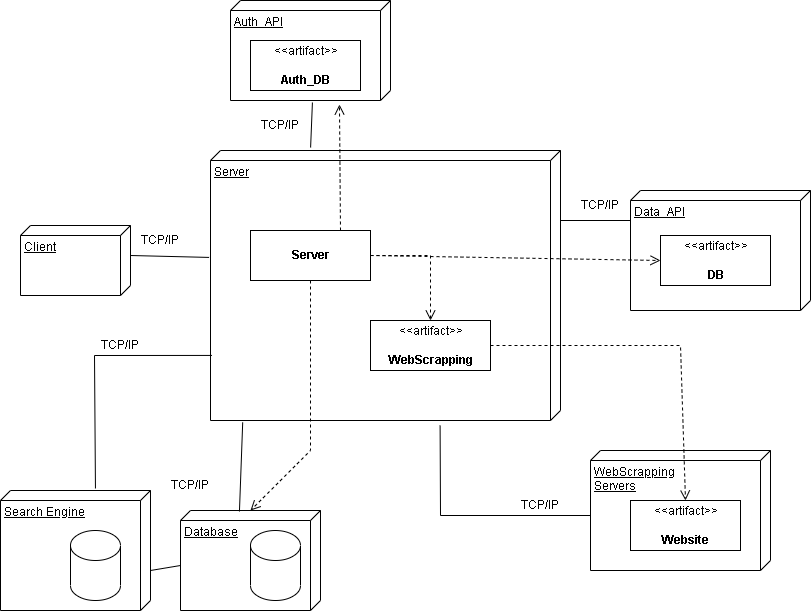

The diagram above was exported from draw.io. Its source (the exported page's mxGraphModel, read from the mxfile embedded in the PNG):
<mxGraphModel dx="1662" dy="786" grid="1" gridSize="10" guides="1" tooltips="1" connect="1" arrows="1" fold="1" page="1" pageScale="1" pageWidth="1169" pageHeight="827" math="0" shadow="0">
  <root>
    <mxCell id="0" />
    <mxCell id="1" parent="0" />
    <mxCell id="RfbG2ps5HhO25AUJN1TO-15" value="Server" style="verticalAlign=top;align=left;spacingTop=8;spacingLeft=2;spacingRight=12;shape=cube;size=10;direction=south;fontStyle=4;html=1;" parent="1" vertex="1">
      <mxGeometry x="460" y="230" width="350" height="270" as="geometry" />
    </mxCell>
    <mxCell id="RfbG2ps5HhO25AUJN1TO-17" value="&lt;b&gt;Server&lt;/b&gt;" style="html=1;align=center;verticalAlign=middle;dashed=0;" parent="1" vertex="1">
      <mxGeometry x="500" y="310" width="120" height="50" as="geometry" />
    </mxCell>
    <mxCell id="RfbG2ps5HhO25AUJN1TO-21" value="&amp;lt;&amp;lt;artifact&amp;gt;&amp;gt;&lt;br&gt;&lt;br&gt;&lt;b&gt;WebScrapping&lt;/b&gt;" style="html=1;align=center;verticalAlign=middle;dashed=0;" parent="1" vertex="1">
      <mxGeometry x="620" y="400" width="120" height="50" as="geometry" />
    </mxCell>
    <mxCell id="RfbG2ps5HhO25AUJN1TO-26" value="" style="html=1;verticalAlign=bottom;endArrow=open;dashed=1;endSize=8;rounded=0;exitX=1;exitY=0.5;exitDx=0;exitDy=0;entryX=0.5;entryY=0;entryDx=0;entryDy=0;" parent="1" source="RfbG2ps5HhO25AUJN1TO-17" target="RfbG2ps5HhO25AUJN1TO-21" edge="1">
      <mxGeometry relative="1" as="geometry">
        <mxPoint x="800" y="430" as="sourcePoint" />
        <mxPoint x="720" y="430" as="targetPoint" />
        <Array as="points">
          <mxPoint x="680" y="335" />
        </Array>
      </mxGeometry>
    </mxCell>
    <mxCell id="RfbG2ps5HhO25AUJN1TO-29" value="WebScrapping&lt;br&gt;Servers" style="verticalAlign=top;align=left;spacingTop=8;spacingLeft=2;spacingRight=12;shape=cube;size=10;direction=south;fontStyle=4;html=1;" parent="1" vertex="1">
      <mxGeometry x="840" y="530" width="180" height="120" as="geometry" />
    </mxCell>
    <mxCell id="RfbG2ps5HhO25AUJN1TO-31" value="&amp;lt;&amp;lt;artifact&amp;gt;&amp;gt;&lt;br&gt;&lt;br&gt;&lt;b&gt;Website&lt;/b&gt;" style="html=1;" parent="1" vertex="1">
      <mxGeometry x="880" y="580" width="110" height="50" as="geometry" />
    </mxCell>
    <mxCell id="RfbG2ps5HhO25AUJN1TO-32" value="" style="html=1;verticalAlign=bottom;endArrow=open;dashed=1;endSize=8;rounded=0;exitX=1;exitY=0.5;exitDx=0;exitDy=0;entryX=0.5;entryY=0;entryDx=0;entryDy=0;" parent="1" source="RfbG2ps5HhO25AUJN1TO-21" target="RfbG2ps5HhO25AUJN1TO-31" edge="1">
      <mxGeometry relative="1" as="geometry">
        <mxPoint x="790" y="375" as="sourcePoint" />
        <mxPoint x="730" y="375" as="targetPoint" />
        <Array as="points">
          <mxPoint x="930" y="425" />
        </Array>
      </mxGeometry>
    </mxCell>
    <mxCell id="RfbG2ps5HhO25AUJN1TO-43" value="" style="endArrow=none;html=1;rounded=0;entryX=0;entryY=0;entryDx=65;entryDy=180;entryPerimeter=0;exitX=1.019;exitY=0.344;exitDx=0;exitDy=0;exitPerimeter=0;" parent="1" source="RfbG2ps5HhO25AUJN1TO-15" target="RfbG2ps5HhO25AUJN1TO-29" edge="1">
      <mxGeometry width="50" height="50" relative="1" as="geometry">
        <mxPoint x="680" y="610" as="sourcePoint" />
        <mxPoint x="730" y="560" as="targetPoint" />
        <Array as="points">
          <mxPoint x="690" y="595" />
        </Array>
      </mxGeometry>
    </mxCell>
    <mxCell id="RfbG2ps5HhO25AUJN1TO-48" value="TCP/IP" style="text;html=1;strokeColor=none;fillColor=none;align=center;verticalAlign=middle;whiteSpace=wrap;rounded=0;" parent="1" vertex="1">
      <mxGeometry x="380" y="305" width="60" height="30" as="geometry" />
    </mxCell>
    <mxCell id="RfbG2ps5HhO25AUJN1TO-49" value="Data_API" style="verticalAlign=top;align=left;spacingTop=8;spacingLeft=2;spacingRight=12;shape=cube;size=10;direction=south;fontStyle=4;html=1;" parent="1" vertex="1">
      <mxGeometry x="880" y="270" width="180" height="120" as="geometry" />
    </mxCell>
    <mxCell id="RfbG2ps5HhO25AUJN1TO-50" value="&amp;lt;&amp;lt;artifact&amp;gt;&amp;gt;&lt;br&gt;&lt;br&gt;&lt;b&gt;DB&lt;/b&gt;" style="html=1;align=center;verticalAlign=middle;dashed=0;" parent="1" vertex="1">
      <mxGeometry x="910" y="315" width="110" height="50" as="geometry" />
    </mxCell>
    <mxCell id="RfbG2ps5HhO25AUJN1TO-51" value="" style="html=1;verticalAlign=bottom;endArrow=open;dashed=1;endSize=8;rounded=0;exitX=1;exitY=0.5;exitDx=0;exitDy=0;entryX=0;entryY=0.5;entryDx=0;entryDy=0;" parent="1" source="RfbG2ps5HhO25AUJN1TO-17" target="RfbG2ps5HhO25AUJN1TO-50" edge="1">
      <mxGeometry relative="1" as="geometry">
        <mxPoint x="850" y="390" as="sourcePoint" />
        <mxPoint x="730" y="335" as="targetPoint" />
        <Array as="points" />
      </mxGeometry>
    </mxCell>
    <mxCell id="RfbG2ps5HhO25AUJN1TO-52" value="TCP/IP" style="text;html=1;strokeColor=none;fillColor=none;align=center;verticalAlign=middle;whiteSpace=wrap;rounded=0;" parent="1" vertex="1">
      <mxGeometry x="760" y="570" width="60" height="30" as="geometry" />
    </mxCell>
    <mxCell id="RfbG2ps5HhO25AUJN1TO-53" value="" style="endArrow=none;html=1;rounded=0;entryX=1;entryY=1;entryDx=0;entryDy=0;" parent="1" edge="1" target="RfbG2ps5HhO25AUJN1TO-54">
      <mxGeometry width="50" height="50" relative="1" as="geometry">
        <mxPoint x="810" y="300" as="sourcePoint" />
        <mxPoint x="980" y="295" as="targetPoint" />
      </mxGeometry>
    </mxCell>
    <mxCell id="RfbG2ps5HhO25AUJN1TO-54" value="TCP/IP" style="text;html=1;strokeColor=none;fillColor=none;align=center;verticalAlign=middle;whiteSpace=wrap;rounded=0;" parent="1" vertex="1">
      <mxGeometry x="820" y="270" width="60" height="30" as="geometry" />
    </mxCell>
    <mxCell id="RfbG2ps5HhO25AUJN1TO-55" value="Client" style="verticalAlign=top;align=left;spacingTop=8;spacingLeft=2;spacingRight=12;shape=cube;size=10;direction=south;fontStyle=4;html=1;" parent="1" vertex="1">
      <mxGeometry x="270" y="305" width="110" height="70" as="geometry" />
    </mxCell>
    <mxCell id="RfbG2ps5HhO25AUJN1TO-57" value="" style="endArrow=none;html=1;rounded=0;entryX=0.396;entryY=1.004;entryDx=0;entryDy=0;entryPerimeter=0;exitX=0;exitY=0;exitDx=30;exitDy=0;exitPerimeter=0;" parent="1" source="RfbG2ps5HhO25AUJN1TO-55" target="RfbG2ps5HhO25AUJN1TO-15" edge="1">
      <mxGeometry width="50" height="50" relative="1" as="geometry">
        <mxPoint x="300" y="410" as="sourcePoint" />
        <mxPoint x="350" y="360" as="targetPoint" />
      </mxGeometry>
    </mxCell>
    <mxCell id="RfbG2ps5HhO25AUJN1TO-61" value="Auth_API" style="verticalAlign=top;align=left;spacingTop=8;spacingLeft=2;spacingRight=12;shape=cube;size=10;direction=south;fontStyle=4;html=1;" parent="1" vertex="1">
      <mxGeometry x="480" y="80" width="160" height="100" as="geometry" />
    </mxCell>
    <mxCell id="RfbG2ps5HhO25AUJN1TO-63" value="&amp;lt;&amp;lt;artifact&amp;gt;&amp;gt;&lt;br&gt;&lt;br&gt;&lt;b&gt;Auth_DB&lt;/b&gt;" style="html=1;align=center;verticalAlign=middle;dashed=0;" parent="1" vertex="1">
      <mxGeometry x="500" y="120" width="110" height="50" as="geometry" />
    </mxCell>
    <mxCell id="RfbG2ps5HhO25AUJN1TO-65" value="TCP/IP" style="text;html=1;strokeColor=none;fillColor=none;align=center;verticalAlign=middle;whiteSpace=wrap;rounded=0;" parent="1" vertex="1">
      <mxGeometry x="500" y="190" width="60" height="30" as="geometry" />
    </mxCell>
    <mxCell id="RfbG2ps5HhO25AUJN1TO-66" value="" style="endArrow=none;html=1;rounded=0;entryX=1.02;entryY=0.488;entryDx=0;entryDy=0;entryPerimeter=0;exitX=-0.011;exitY=0.714;exitDx=0;exitDy=0;exitPerimeter=0;" parent="1" source="RfbG2ps5HhO25AUJN1TO-15" target="RfbG2ps5HhO25AUJN1TO-61" edge="1">
      <mxGeometry width="50" height="50" relative="1" as="geometry">
        <mxPoint x="540" y="220" as="sourcePoint" />
        <mxPoint x="638" y="221.92000000000007" as="targetPoint" />
      </mxGeometry>
    </mxCell>
    <mxCell id="RfbG2ps5HhO25AUJN1TO-67" value="" style="html=1;verticalAlign=bottom;endArrow=open;dashed=1;endSize=8;rounded=0;entryX=1.04;entryY=0.319;entryDx=0;entryDy=0;exitX=0.75;exitY=0;exitDx=0;exitDy=0;entryPerimeter=0;" parent="1" source="RfbG2ps5HhO25AUJN1TO-17" target="RfbG2ps5HhO25AUJN1TO-61" edge="1">
      <mxGeometry relative="1" as="geometry">
        <mxPoint x="600" y="450" as="sourcePoint" />
        <mxPoint x="640" y="360" as="targetPoint" />
        <Array as="points" />
      </mxGeometry>
    </mxCell>
    <mxCell id="gcbas8RlQYov86_MGF0i-3" value="Database" style="verticalAlign=top;align=left;spacingTop=8;spacingLeft=2;spacingRight=12;shape=cube;size=10;direction=south;fontStyle=4;html=1;" parent="1" vertex="1">
      <mxGeometry x="430" y="590" width="140" height="100" as="geometry" />
    </mxCell>
    <mxCell id="gcbas8RlQYov86_MGF0i-5" value="" style="html=1;verticalAlign=bottom;endArrow=open;dashed=1;endSize=8;rounded=0;exitX=0.5;exitY=1;exitDx=0;exitDy=0;entryX=0;entryY=0.5;entryDx=0;entryDy=0;entryPerimeter=0;" parent="1" source="RfbG2ps5HhO25AUJN1TO-17" target="gcbas8RlQYov86_MGF0i-3" edge="1">
      <mxGeometry relative="1" as="geometry">
        <mxPoint x="625.52" y="360" as="sourcePoint" />
        <mxPoint x="500" y="590" as="targetPoint" />
        <Array as="points">
          <mxPoint x="560" y="530" />
        </Array>
      </mxGeometry>
    </mxCell>
    <mxCell id="gcbas8RlQYov86_MGF0i-9" value="Search Engine" style="verticalAlign=top;align=left;spacingTop=8;spacingLeft=2;spacingRight=12;shape=cube;size=10;direction=south;fontStyle=4;html=1;" parent="1" vertex="1">
      <mxGeometry x="250" y="570" width="150" height="120" as="geometry" />
    </mxCell>
    <mxCell id="gcbas8RlQYov86_MGF0i-11" value="" style="endArrow=none;html=1;rounded=0;exitX=0.01;exitY=0.579;exitDx=0;exitDy=0;exitPerimeter=0;entryX=1.007;entryY=0.908;entryDx=0;entryDy=0;entryPerimeter=0;" parent="1" source="gcbas8RlQYov86_MGF0i-3" target="RfbG2ps5HhO25AUJN1TO-15" edge="1">
      <mxGeometry width="50" height="50" relative="1" as="geometry">
        <mxPoint x="560" y="430" as="sourcePoint" />
        <mxPoint x="610" y="380" as="targetPoint" />
      </mxGeometry>
    </mxCell>
    <mxCell id="gcbas8RlQYov86_MGF0i-12" value="TCP/IP" style="text;html=1;strokeColor=none;fillColor=none;align=center;verticalAlign=middle;whiteSpace=wrap;rounded=0;" parent="1" vertex="1">
      <mxGeometry x="410" y="550" width="60" height="30" as="geometry" />
    </mxCell>
    <mxCell id="gcbas8RlQYov86_MGF0i-13" value="" style="endArrow=none;html=1;rounded=0;exitX=0;exitY=0;exitDx=55;exitDy=140;exitPerimeter=0;" parent="1" source="gcbas8RlQYov86_MGF0i-3" edge="1">
      <mxGeometry width="50" height="50" relative="1" as="geometry">
        <mxPoint x="430" y="780.1400000000002" as="sourcePoint" />
        <mxPoint x="400" y="650" as="targetPoint" />
      </mxGeometry>
    </mxCell>
    <mxCell id="shzh_Jiio__pgVtZmwot-1" value="" style="shape=cylinder3;whiteSpace=wrap;html=1;boundedLbl=1;backgroundOutline=1;size=15;" parent="1" vertex="1">
      <mxGeometry x="500" y="610" width="50" height="70" as="geometry" />
    </mxCell>
    <mxCell id="shzh_Jiio__pgVtZmwot-2" value="" style="endArrow=none;html=1;rounded=0;entryX=0.759;entryY=0.996;entryDx=0;entryDy=0;entryPerimeter=0;exitX=-0.017;exitY=0.367;exitDx=0;exitDy=0;exitPerimeter=0;" parent="1" source="gcbas8RlQYov86_MGF0i-9" target="RfbG2ps5HhO25AUJN1TO-15" edge="1">
      <mxGeometry width="50" height="50" relative="1" as="geometry">
        <mxPoint x="344" y="560" as="sourcePoint" />
        <mxPoint x="400.02" y="430.8899999999999" as="targetPoint" />
        <Array as="points">
          <mxPoint x="344" y="435" />
        </Array>
      </mxGeometry>
    </mxCell>
    <mxCell id="shzh_Jiio__pgVtZmwot-4" value="TCP/IP" style="text;html=1;strokeColor=none;fillColor=none;align=center;verticalAlign=middle;whiteSpace=wrap;rounded=0;" parent="1" vertex="1">
      <mxGeometry x="340" y="410" width="60" height="30" as="geometry" />
    </mxCell>
    <mxCell id="E0wmk2Wt9UoT6KSmiu5k-2" value="" style="shape=cylinder3;whiteSpace=wrap;html=1;boundedLbl=1;backgroundOutline=1;size=15;" vertex="1" parent="1">
      <mxGeometry x="320" y="610" width="50" height="70" as="geometry" />
    </mxCell>
  </root>
</mxGraphModel>